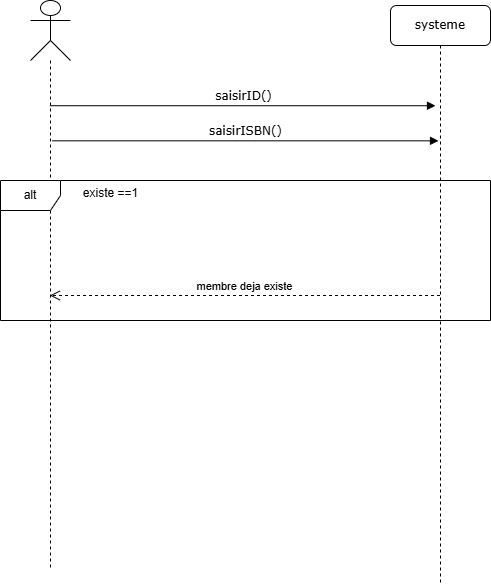

The diagram above was exported from draw.io. Its source (the exported page's mxGraphModel, read from the mxfile embedded in the PNG):
<mxGraphModel dx="569" dy="847" grid="1" gridSize="10" guides="1" tooltips="1" connect="1" arrows="1" fold="1" page="1" pageScale="1" pageWidth="1100" pageHeight="850" background="none" math="0" shadow="0">
  <root>
    <mxCell id="0" />
    <mxCell id="1" parent="0" />
    <mxCell id="7baba1c4bc27f4b0-2" value="systeme" style="shape=umlLifeline;perimeter=lifelinePerimeter;whiteSpace=wrap;html=1;container=1;collapsible=0;recursiveResize=0;outlineConnect=0;rounded=1;shadow=0;comic=0;labelBackgroundColor=none;strokeWidth=1;fontFamily=Verdana;fontSize=12;align=center;" parent="1" vertex="1">
      <mxGeometry x="480" y="135" width="100" height="580" as="geometry" />
    </mxCell>
    <mxCell id="7baba1c4bc27f4b0-11" value="saisirID()" style="html=1;verticalAlign=bottom;endArrow=block;entryX=0;entryY=0;labelBackgroundColor=none;fontFamily=Verdana;fontSize=12;edgeStyle=elbowEdgeStyle;elbow=vertical;" parent="1" source="OYbmSX7meGWee-htCibv-3" edge="1">
      <mxGeometry relative="1" as="geometry">
        <mxPoint x="155" y="180" as="sourcePoint" />
        <mxPoint x="525" y="235.00000000000023" as="targetPoint" />
      </mxGeometry>
    </mxCell>
    <mxCell id="OYbmSX7meGWee-htCibv-3" value="" style="shape=umlLifeline;perimeter=lifelinePerimeter;whiteSpace=wrap;html=1;container=1;dropTarget=0;collapsible=0;recursiveResize=0;outlineConnect=0;portConstraint=eastwest;newEdgeStyle={&quot;curved&quot;:0,&quot;rounded&quot;:0};participant=umlActor;size=60;" vertex="1" parent="1">
      <mxGeometry x="120" y="130" width="40" height="570" as="geometry" />
    </mxCell>
    <mxCell id="OYbmSX7meGWee-htCibv-6" value="alt" style="shape=umlFrame;whiteSpace=wrap;html=1;pointerEvents=0;" vertex="1" parent="1">
      <mxGeometry x="90" y="310" width="490" height="140" as="geometry" />
    </mxCell>
    <mxCell id="OYbmSX7meGWee-htCibv-7" value="existe ==1" style="text;html=1;align=center;verticalAlign=middle;resizable=0;points=[];autosize=1;strokeColor=none;fillColor=none;" vertex="1" parent="1">
      <mxGeometry x="160" y="308" width="80" height="30" as="geometry" />
    </mxCell>
    <mxCell id="OYbmSX7meGWee-htCibv-8" value="membre deja existe" style="html=1;verticalAlign=bottom;endArrow=open;dashed=1;endSize=8;curved=0;rounded=0;" edge="1" parent="1" source="7baba1c4bc27f4b0-2" target="OYbmSX7meGWee-htCibv-3">
      <mxGeometry x="0.0026" relative="1" as="geometry">
        <mxPoint x="520" y="380" as="sourcePoint" />
        <mxPoint x="440" y="380" as="targetPoint" />
        <mxPoint as="offset" />
      </mxGeometry>
    </mxCell>
    <mxCell id="OYbmSX7meGWee-htCibv-14" value="saisirISBN()" style="html=1;verticalAlign=bottom;endArrow=block;entryX=0;entryY=0;labelBackgroundColor=none;fontFamily=Verdana;fontSize=12;edgeStyle=elbowEdgeStyle;elbow=horizontal;" edge="1" parent="1">
      <mxGeometry x="-0.0006" relative="1" as="geometry">
        <mxPoint x="142" y="270.33" as="sourcePoint" />
        <mxPoint x="528" y="270.3300000000002" as="targetPoint" />
        <mxPoint as="offset" />
      </mxGeometry>
    </mxCell>
  </root>
</mxGraphModel>